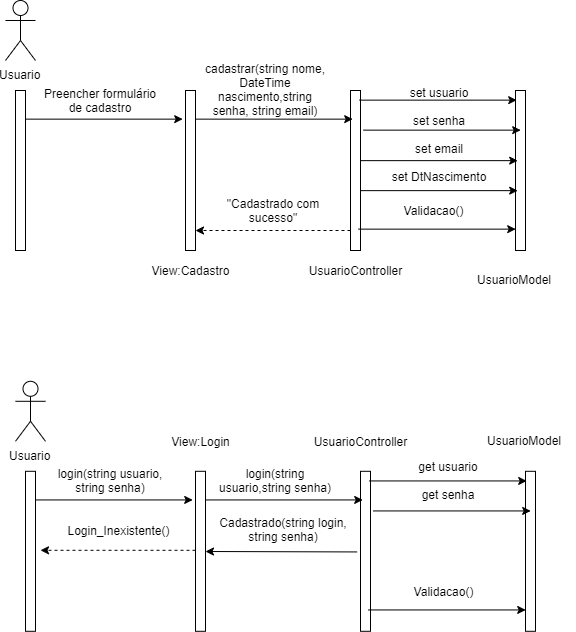

The diagram above was exported from draw.io. Its source (the exported page's mxGraphModel, read from the mxfile embedded in the PNG):
<mxGraphModel dx="1024" dy="371" grid="1" gridSize="10" guides="1" tooltips="1" connect="1" arrows="1" fold="1" page="1" pageScale="1" pageWidth="850" pageHeight="1100" math="0" shadow="0">
  <root>
    <mxCell id="0" />
    <mxCell id="1" parent="0" />
    <mxCell id="mR0SKmVfwUFJHX1kdhuh-1" value="Usuario&lt;br&gt;" style="shape=umlActor;verticalLabelPosition=bottom;labelBackgroundColor=#ffffff;verticalAlign=top;html=1;" vertex="1" parent="1">
      <mxGeometry x="20" y="40" width="30" height="60" as="geometry" />
    </mxCell>
    <mxCell id="mR0SKmVfwUFJHX1kdhuh-2" value="" style="html=1;points=[];perimeter=orthogonalPerimeter;" vertex="1" parent="1">
      <mxGeometry x="30" y="130" width="10" height="160" as="geometry" />
    </mxCell>
    <mxCell id="mR0SKmVfwUFJHX1kdhuh-4" value="" style="html=1;points=[];perimeter=orthogonalPerimeter;" vertex="1" parent="1">
      <mxGeometry x="200" y="130" width="10" height="160" as="geometry" />
    </mxCell>
    <mxCell id="mR0SKmVfwUFJHX1kdhuh-7" value="View:Cadastro&lt;br&gt;" style="text;html=1;strokeColor=none;fillColor=none;align=center;verticalAlign=middle;whiteSpace=wrap;rounded=0;" vertex="1" parent="1">
      <mxGeometry x="185" y="300" width="40" height="20" as="geometry" />
    </mxCell>
    <mxCell id="mR0SKmVfwUFJHX1kdhuh-8" value="" style="endArrow=classic;html=1;entryX=-0.28;entryY=0.179;entryDx=0;entryDy=0;entryPerimeter=0;" edge="1" parent="1" source="mR0SKmVfwUFJHX1kdhuh-2" target="mR0SKmVfwUFJHX1kdhuh-4">
      <mxGeometry width="50" height="50" relative="1" as="geometry">
        <mxPoint x="50" y="159" as="sourcePoint" />
        <mxPoint x="100" y="160" as="targetPoint" />
      </mxGeometry>
    </mxCell>
    <mxCell id="mR0SKmVfwUFJHX1kdhuh-9" value="Preencher formulário de cadastro" style="text;html=1;strokeColor=none;fillColor=none;align=center;verticalAlign=middle;whiteSpace=wrap;rounded=0;" vertex="1" parent="1">
      <mxGeometry x="50" y="130" width="130" height="20" as="geometry" />
    </mxCell>
    <mxCell id="mR0SKmVfwUFJHX1kdhuh-10" value="" style="html=1;points=[];perimeter=orthogonalPerimeter;" vertex="1" parent="1">
      <mxGeometry x="365" y="130" width="10" height="160" as="geometry" />
    </mxCell>
    <mxCell id="mR0SKmVfwUFJHX1kdhuh-11" value="UsuarioController" style="text;html=1;strokeColor=none;fillColor=none;align=center;verticalAlign=middle;whiteSpace=wrap;rounded=0;" vertex="1" parent="1">
      <mxGeometry x="350" y="300" width="40" height="20" as="geometry" />
    </mxCell>
    <mxCell id="mR0SKmVfwUFJHX1kdhuh-12" value="" style="html=1;points=[];perimeter=orthogonalPerimeter;" vertex="1" parent="1">
      <mxGeometry x="530" y="130" width="10" height="160" as="geometry" />
    </mxCell>
    <mxCell id="mR0SKmVfwUFJHX1kdhuh-13" value="UsuarioModel" style="text;html=1;resizable=0;points=[];autosize=1;align=left;verticalAlign=top;spacingTop=-4;" vertex="1" parent="1">
      <mxGeometry x="490" y="310" width="90" height="20" as="geometry" />
    </mxCell>
    <mxCell id="mR0SKmVfwUFJHX1kdhuh-14" value="" style="endArrow=classic;html=1;entryX=-0.28;entryY=0.179;entryDx=0;entryDy=0;entryPerimeter=0;" edge="1" parent="1">
      <mxGeometry width="50" height="50" relative="1" as="geometry">
        <mxPoint x="210" y="158.64" as="sourcePoint" />
        <mxPoint x="367.20000000000005" y="158.64" as="targetPoint" />
      </mxGeometry>
    </mxCell>
    <mxCell id="mR0SKmVfwUFJHX1kdhuh-15" value="cadastrar(string nome, DateTime nascimento,string senha, string email)" style="text;html=1;strokeColor=none;fillColor=none;align=center;verticalAlign=middle;whiteSpace=wrap;rounded=0;" vertex="1" parent="1">
      <mxGeometry x="215" y="120" width="130" height="20" as="geometry" />
    </mxCell>
    <mxCell id="mR0SKmVfwUFJHX1kdhuh-16" value="" style="endArrow=classic;html=1;entryX=-0.28;entryY=0.179;entryDx=0;entryDy=0;entryPerimeter=0;" edge="1" parent="1">
      <mxGeometry width="50" height="50" relative="1" as="geometry">
        <mxPoint x="378" y="169.64" as="sourcePoint" />
        <mxPoint x="535.2" y="169.64" as="targetPoint" />
      </mxGeometry>
    </mxCell>
    <mxCell id="mR0SKmVfwUFJHX1kdhuh-17" value="set usuario&lt;br&gt;&lt;br&gt;set senha&lt;br&gt;&lt;br&gt;set email&lt;br&gt;&lt;br&gt;set DtNascimento" style="text;html=1;strokeColor=none;fillColor=none;align=center;verticalAlign=middle;whiteSpace=wrap;rounded=0;" vertex="1" parent="1">
      <mxGeometry x="387.5" y="165" width="130" height="20" as="geometry" />
    </mxCell>
    <mxCell id="mR0SKmVfwUFJHX1kdhuh-18" value="" style="endArrow=classic;html=1;entryX=-0.28;entryY=0.179;entryDx=0;entryDy=0;entryPerimeter=0;" edge="1" parent="1">
      <mxGeometry width="50" height="50" relative="1" as="geometry">
        <mxPoint x="373" y="268.64" as="sourcePoint" />
        <mxPoint x="530.2" y="268.64" as="targetPoint" />
      </mxGeometry>
    </mxCell>
    <mxCell id="mR0SKmVfwUFJHX1kdhuh-19" value="Validacao()" style="text;html=1;strokeColor=none;fillColor=none;align=center;verticalAlign=middle;whiteSpace=wrap;rounded=0;" vertex="1" parent="1">
      <mxGeometry x="383" y="240" width="130" height="20" as="geometry" />
    </mxCell>
    <mxCell id="mR0SKmVfwUFJHX1kdhuh-21" value="" style="endArrow=classic;html=1;dashed=1;" edge="1" parent="1">
      <mxGeometry width="50" height="50" relative="1" as="geometry">
        <mxPoint x="365" y="270" as="sourcePoint" />
        <mxPoint x="210" y="270" as="targetPoint" />
      </mxGeometry>
    </mxCell>
    <mxCell id="mR0SKmVfwUFJHX1kdhuh-24" value="&quot;Cadastrado com sucesso&quot;" style="text;html=1;strokeColor=none;fillColor=none;align=center;verticalAlign=middle;whiteSpace=wrap;rounded=0;" vertex="1" parent="1">
      <mxGeometry x="222.5" y="240" width="130" height="20" as="geometry" />
    </mxCell>
    <mxCell id="mR0SKmVfwUFJHX1kdhuh-29" value="" style="endArrow=classic;html=1;entryX=-0.28;entryY=0.179;entryDx=0;entryDy=0;entryPerimeter=0;" edge="1" parent="1">
      <mxGeometry width="50" height="50" relative="1" as="geometry">
        <mxPoint x="374" y="139.64" as="sourcePoint" />
        <mxPoint x="531.2" y="139.64" as="targetPoint" />
      </mxGeometry>
    </mxCell>
    <mxCell id="mR0SKmVfwUFJHX1kdhuh-30" value="" style="endArrow=classic;html=1;entryX=-0.28;entryY=0.179;entryDx=0;entryDy=0;entryPerimeter=0;" edge="1" parent="1">
      <mxGeometry width="50" height="50" relative="1" as="geometry">
        <mxPoint x="375" y="200.14" as="sourcePoint" />
        <mxPoint x="532.2" y="200.14" as="targetPoint" />
      </mxGeometry>
    </mxCell>
    <mxCell id="mR0SKmVfwUFJHX1kdhuh-31" value="" style="endArrow=classic;html=1;entryX=-0.28;entryY=0.179;entryDx=0;entryDy=0;entryPerimeter=0;" edge="1" parent="1">
      <mxGeometry width="50" height="50" relative="1" as="geometry">
        <mxPoint x="375" y="230.14" as="sourcePoint" />
        <mxPoint x="532.2" y="230.14" as="targetPoint" />
      </mxGeometry>
    </mxCell>
    <mxCell id="mR0SKmVfwUFJHX1kdhuh-35" value="Usuario&lt;br&gt;" style="shape=umlActor;verticalLabelPosition=bottom;labelBackgroundColor=#ffffff;verticalAlign=top;html=1;" vertex="1" parent="1">
      <mxGeometry x="30" y="420.79998779296875" width="30" height="60" as="geometry" />
    </mxCell>
    <mxCell id="mR0SKmVfwUFJHX1kdhuh-36" value="" style="html=1;points=[];perimeter=orthogonalPerimeter;" vertex="1" parent="1">
      <mxGeometry x="40" y="510.79998779296875" width="10" height="160" as="geometry" />
    </mxCell>
    <mxCell id="mR0SKmVfwUFJHX1kdhuh-37" value="" style="html=1;points=[];perimeter=orthogonalPerimeter;" vertex="1" parent="1">
      <mxGeometry x="210" y="510.79998779296875" width="10" height="160" as="geometry" />
    </mxCell>
    <mxCell id="mR0SKmVfwUFJHX1kdhuh-38" value="View:Login" style="text;html=1;strokeColor=none;fillColor=none;align=center;verticalAlign=middle;whiteSpace=wrap;rounded=0;" vertex="1" parent="1">
      <mxGeometry x="195" y="470.79998779296875" width="40" height="20" as="geometry" />
    </mxCell>
    <mxCell id="mR0SKmVfwUFJHX1kdhuh-39" value="" style="endArrow=classic;html=1;entryX=-0.28;entryY=0.179;entryDx=0;entryDy=0;entryPerimeter=0;" edge="1" parent="1" source="mR0SKmVfwUFJHX1kdhuh-36" target="mR0SKmVfwUFJHX1kdhuh-37">
      <mxGeometry width="50" height="50" relative="1" as="geometry">
        <mxPoint x="60" y="539.7999877929688" as="sourcePoint" />
        <mxPoint x="110" y="540.7999877929688" as="targetPoint" />
      </mxGeometry>
    </mxCell>
    <mxCell id="mR0SKmVfwUFJHX1kdhuh-40" value="login(string usuario, string senha)" style="text;html=1;strokeColor=none;fillColor=none;align=center;verticalAlign=middle;whiteSpace=wrap;rounded=0;" vertex="1" parent="1">
      <mxGeometry x="60" y="510.79998779296875" width="130" height="20" as="geometry" />
    </mxCell>
    <mxCell id="mR0SKmVfwUFJHX1kdhuh-41" value="" style="html=1;points=[];perimeter=orthogonalPerimeter;" vertex="1" parent="1">
      <mxGeometry x="375" y="510.79998779296875" width="10" height="160" as="geometry" />
    </mxCell>
    <mxCell id="mR0SKmVfwUFJHX1kdhuh-42" value="UsuarioController" style="text;html=1;strokeColor=none;fillColor=none;align=center;verticalAlign=middle;whiteSpace=wrap;rounded=0;" vertex="1" parent="1">
      <mxGeometry x="355" y="470.79998779296875" width="40" height="20" as="geometry" />
    </mxCell>
    <mxCell id="mR0SKmVfwUFJHX1kdhuh-43" value="" style="html=1;points=[];perimeter=orthogonalPerimeter;" vertex="1" parent="1">
      <mxGeometry x="540" y="510.79998779296875" width="10" height="160" as="geometry" />
    </mxCell>
    <mxCell id="mR0SKmVfwUFJHX1kdhuh-44" value="UsuarioModel" style="text;html=1;resizable=0;points=[];autosize=1;align=left;verticalAlign=top;spacingTop=-4;" vertex="1" parent="1">
      <mxGeometry x="500" y="470.79998779296875" width="90" height="20" as="geometry" />
    </mxCell>
    <mxCell id="mR0SKmVfwUFJHX1kdhuh-45" value="" style="endArrow=classic;html=1;entryX=-0.28;entryY=0.179;entryDx=0;entryDy=0;entryPerimeter=0;" edge="1" parent="1">
      <mxGeometry width="50" height="50" relative="1" as="geometry">
        <mxPoint x="220" y="539.4399877929687" as="sourcePoint" />
        <mxPoint x="377.20000000000005" y="539.4399877929687" as="targetPoint" />
      </mxGeometry>
    </mxCell>
    <mxCell id="mR0SKmVfwUFJHX1kdhuh-46" value="login(string usuario,string senha)" style="text;html=1;strokeColor=none;fillColor=none;align=center;verticalAlign=middle;whiteSpace=wrap;rounded=0;" vertex="1" parent="1">
      <mxGeometry x="225" y="510.79998779296875" width="130" height="20" as="geometry" />
    </mxCell>
    <mxCell id="mR0SKmVfwUFJHX1kdhuh-47" value="" style="endArrow=classic;html=1;entryX=-0.28;entryY=0.179;entryDx=0;entryDy=0;entryPerimeter=0;" edge="1" parent="1">
      <mxGeometry width="50" height="50" relative="1" as="geometry">
        <mxPoint x="388" y="550.4399877929687" as="sourcePoint" />
        <mxPoint x="545.2" y="550.4399877929687" as="targetPoint" />
      </mxGeometry>
    </mxCell>
    <mxCell id="mR0SKmVfwUFJHX1kdhuh-48" value="get usuario&lt;br&gt;&lt;br&gt;get senha" style="text;html=1;strokeColor=none;fillColor=none;align=center;verticalAlign=middle;whiteSpace=wrap;rounded=0;" vertex="1" parent="1">
      <mxGeometry x="397.5" y="510.79998779296875" width="130" height="20" as="geometry" />
    </mxCell>
    <mxCell id="mR0SKmVfwUFJHX1kdhuh-49" value="" style="endArrow=classic;html=1;entryX=-0.28;entryY=0.179;entryDx=0;entryDy=0;entryPerimeter=0;" edge="1" parent="1">
      <mxGeometry width="50" height="50" relative="1" as="geometry">
        <mxPoint x="383" y="649.4399877929687" as="sourcePoint" />
        <mxPoint x="540.2" y="649.4399877929687" as="targetPoint" />
      </mxGeometry>
    </mxCell>
    <mxCell id="mR0SKmVfwUFJHX1kdhuh-50" value="Validacao()" style="text;html=1;strokeColor=none;fillColor=none;align=center;verticalAlign=middle;whiteSpace=wrap;rounded=0;" vertex="1" parent="1">
      <mxGeometry x="393" y="620.7999877929688" width="130" height="20" as="geometry" />
    </mxCell>
    <mxCell id="mR0SKmVfwUFJHX1kdhuh-51" value="" style="endArrow=classic;html=1;dashed=1;" edge="1" parent="1">
      <mxGeometry width="50" height="50" relative="1" as="geometry">
        <mxPoint x="210" y="589.7999877929688" as="sourcePoint" />
        <mxPoint x="55" y="589.7999877929688" as="targetPoint" />
      </mxGeometry>
    </mxCell>
    <mxCell id="mR0SKmVfwUFJHX1kdhuh-52" value="Login_Inexistente()" style="text;html=1;strokeColor=none;fillColor=none;align=center;verticalAlign=middle;whiteSpace=wrap;rounded=0;" vertex="1" parent="1">
      <mxGeometry x="67.5" y="559.7999877929688" width="130" height="20" as="geometry" />
    </mxCell>
    <mxCell id="mR0SKmVfwUFJHX1kdhuh-55" value="" style="endArrow=classic;html=1;entryX=-0.28;entryY=0.179;entryDx=0;entryDy=0;entryPerimeter=0;" edge="1" parent="1">
      <mxGeometry width="50" height="50" relative="1" as="geometry">
        <mxPoint x="384" y="520.4399877929687" as="sourcePoint" />
        <mxPoint x="541.2" y="520.4399877929687" as="targetPoint" />
      </mxGeometry>
    </mxCell>
    <mxCell id="mR0SKmVfwUFJHX1kdhuh-58" value="" style="endArrow=classic;html=1;exitX=-0.34;exitY=0.504;exitDx=0;exitDy=0;exitPerimeter=0;" edge="1" parent="1" source="mR0SKmVfwUFJHX1kdhuh-41">
      <mxGeometry width="50" height="50" relative="1" as="geometry">
        <mxPoint x="340.5" y="590.9399877929686" as="sourcePoint" />
        <mxPoint x="220" y="591" as="targetPoint" />
      </mxGeometry>
    </mxCell>
    <mxCell id="mR0SKmVfwUFJHX1kdhuh-59" value="Cadastrado(string login, string senha)" style="text;html=1;strokeColor=none;fillColor=none;align=center;verticalAlign=middle;whiteSpace=wrap;rounded=0;" vertex="1" parent="1">
      <mxGeometry x="232.5" y="559.7999877929688" width="130" height="20" as="geometry" />
    </mxCell>
  </root>
</mxGraphModel>